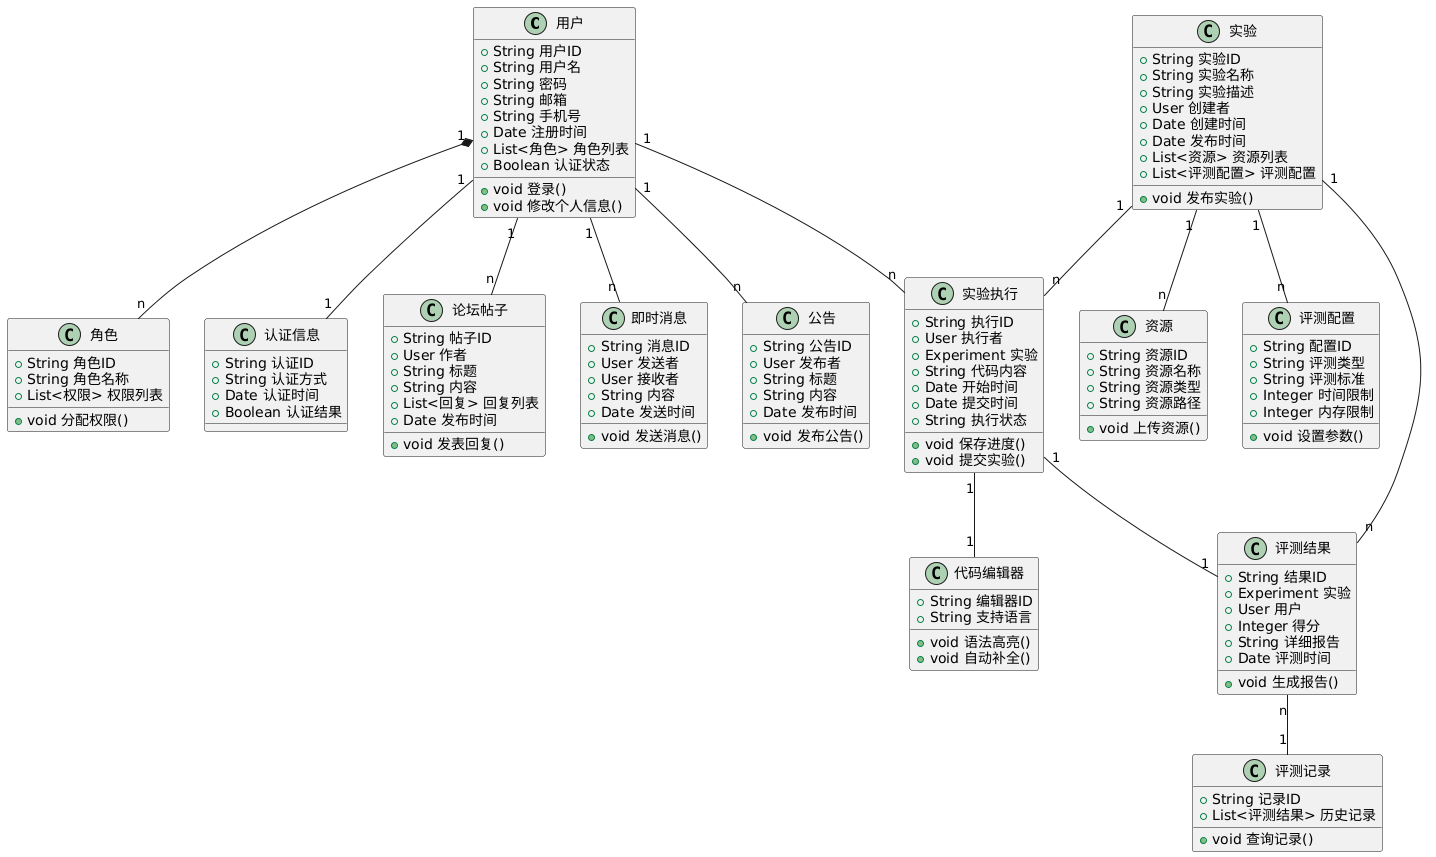

The diagram above was rendered by PlantUML. Its source (embedded in the PNG):
@startuml
' 用户管理模块
class 用户 {
  +String 用户ID
  +String 用户名
  +String 密码
  +String 邮箱
  +String 手机号
  +Date 注册时间
  +List<角色> 角色列表
  +Boolean 认证状态
  +void 登录()
  +void 修改个人信息()
}

class 角色 {
  +String 角色ID
  +String 角色名称
  +List<权限> 权限列表
  +void 分配权限()
}

class 认证信息 {
  +String 认证ID
  +String 认证方式
  +Date 认证时间
  +Boolean 认证结果
}

' 实验管理模块
class 实验 {
  +String 实验ID
  +String 实验名称
  +String 实验描述
  +User 创建者
  +Date 创建时间
  +Date 发布时间
  +List<资源> 资源列表
  +List<评测配置> 评测配置
  +void 发布实验()
}

class 资源 {
  +String 资源ID
  +String 资源名称
  +String 资源类型
  +String 资源路径
  +void 上传资源()
}

class 评测配置 {
  +String 配置ID
  +String 评测类型
  +String 评测标准
  +Integer 时间限制
  +Integer 内存限制
  +void 设置参数()
}

' 实验执行模块
class 实验执行 {
  +String 执行ID
  +User 执行者
  +Experiment 实验
  +String 代码内容
  +Date 开始时间
  +Date 提交时间
  +String 执行状态
  +void 保存进度()
  +void 提交实验()
}

class 代码编辑器 {
  +String 编辑器ID
  +String 支持语言
  +void 语法高亮()
  +void 自动补全()
}

' 评测系统模块
class 评测结果 {
  +String 结果ID
  +Experiment 实验
  +User 用户
  +Integer 得分
  +String 详细报告
  +Date 评测时间
  +void 生成报告()
}

class 评测记录 {
  +String 记录ID
  +List<评测结果> 历史记录
  +void 查询记录()
}

' 交流系统模块
class 论坛帖子 {
  +String 帖子ID
  +User 作者
  +String 标题
  +String 内容
  +List<回复> 回复列表
  +Date 发布时间
  +void 发表回复()
}

class 即时消息 {
  +String 消息ID
  +User 发送者
  +User 接收者
  +String 内容
  +Date 发送时间
  +void 发送消息()
}

class 公告 {
  +String 公告ID
  +User 发布者
  +String 标题
  +String 内容
  +Date 发布时间
  +void 发布公告()
}

' 关系定义
用户 "1" *-- "n" 角色
用户 "1" -- "1" 认证信息
用户 "1" -- "n" 实验执行
用户 "1" -- "n" 论坛帖子
用户 "1" -- "n" 即时消息
用户 "1" -- "n" 公告

实验 "1" -- "n" 资源
实验 "1" -- "n" 评测配置
实验 "1" -- "n" 实验执行
实验 "1" -- "n" 评测结果

实验执行 "1" -- "1" 代码编辑器
实验执行 "1" -- "1" 评测结果

评测结果 "n" -- "1" 评测记录
@enduml